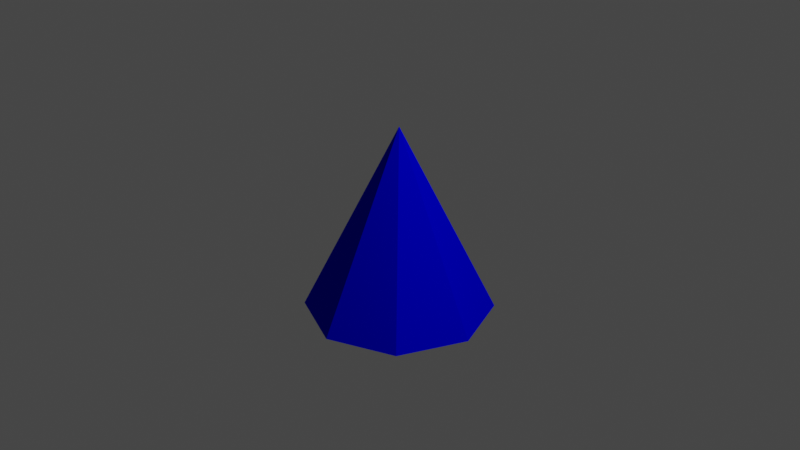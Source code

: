 # Source: shark.blend  (saved by Blender 2.82.7; exported with 4.5.12 LTS)
import bpy
from mathutils import Matrix  # noqa: F401  (used for matrix-valued properties, if any)

bpy.ops.wm.read_factory_settings(use_empty=True)
scene = bpy.context.scene
scene.name = 'Scene'

# ---- collections
col_collection = bpy.data.collections.new('Collection'); scene.collection.children.link(col_collection)

# ---- materials (node trees are filled in below, after node groups)
mat_material_001 = bpy.data.materials.new('Material.001')
mat_material_001.use_transparent_shadow = False
mat_material_001.diffuse_color = (0.0, 0.0001872, 0.8, 1.0)

# ---- material node trees

# ---- world
world_world = bpy.data.worlds.new('World'); scene.world = world_world
world_world.use_nodes = True; world_world.node_tree.nodes.clear()
_N = world_world.node_tree.nodes; _L = world_world.node_tree.links
n0 = _N.new('ShaderNodeOutputWorld'); n0.name = 'World Output'; n0.location = (300, 300)
n1 = _N.new('ShaderNodeBackground'); n1.name = 'Background'; n1.location = (10, 300)
n1.inputs[0].default_value = (0.05088, 0.05088, 0.05088, 1.0)
_L.new(n1.outputs[0], n0.inputs[0])
n0.is_active_output = True
world_world.color = (0.05088, 0.05088, 0.05088)
world_world.use_sun_shadow = False
world_world.sun_shadow_jitter_overblur = 0.0

# ---- cameras
cam_camera = bpy.data.cameras.new('Camera')
cam_camera.clip_end = 100.0
cam_camera.ortho_scale = 7.314

# ---- lights
light_light = bpy.data.lights.new('Light', 'POINT')
light_light.transmission_factor = 0.0
light_light.energy = 1000.0
light_light.shadow_soft_size = 0.1
light_light.shadow_maximum_resolution = 0.006
light_light.use_absolute_resolution = True

# ---- meshes
me_cylinder_001 = bpy.data.meshes.new('Cylinder.001')
me_cylinder_001.from_pydata([(0.0, 1.0, -1.0), (-1.683e-08, -7.686e-05, 1.0), (0.7071, 0.7071, -1.0), (-5.437e-05, -5.434e-05, 1.0), (1.0, -4.371e-08, -1.0), (-7.688e-05, 9.416e-09, 1.0), (0.7071, -0.7071, -1.0), (-5.437e-05, 5.436e-05, 1.0), (-8.742e-08, -1.0, -1.0), (-1.683e-08, 7.687e-05, 1.0), (-0.7071, -0.7071, -1.0), (5.433e-05, 5.436e-05, 1.0), (-1.0, 1.192e-08, -1.0), (7.685e-05, 9.412e-09, 1.0), (-0.7071, 0.7071, -1.0), (5.433e-05, -5.434e-05, 1.0)], [], [(0, 1, 3, 2), (2, 3, 5, 4), (4, 5, 7, 6), (6, 7, 9, 8), (8, 9, 11, 10), (10, 11, 13, 12), (3, 1, 15, 13, 11, 9, 7, 5), (12, 13, 15, 14), (14, 15, 1, 0), (0, 2, 4, 6, 8, 10, 12, 14)])
_uv = me_cylinder_001.uv_layers.new(name='UVMap')
_uv.uv.foreach_set('vector', [1.0, 0.5, 1.0, 1.0, 0.875, 1.0, 0.875, 0.5, 0.875, 0.5, 0.875, 1.0, 0.75, 1.0, 0.75, 0.5, 0.75, 0.5, 0.75, 1.0, 0.625, 1.0, 0.625, 0.5, 0.625, 0.5, 0.625, 1.0, 0.5, 1.0, 0.5, 0.5, 0.5, 0.5, 0.5, 1.0, 0.375, 1.0, 0.375, 0.5, 0.375, 0.5, 0.375, 1.0, 0.25, 1.0, 0.25, 0.5, 0.4197, 0.4197, 0.25, 0.49, 0.08029, 0.4197, 0.01, 0.25, 0.08029, 0.08029, 0.25, 0.01, 0.4197, 0.08029, 0.49, 0.25, 0.25, 0.5, 0.25, 1.0, 0.125, 1.0, 0.125, 0.5, 0.125, 0.5, 0.125, 1.0, 0.0, 1.0, 0.0, 0.5, 0.75, 0.49, 0.9197, 0.4197, 0.99, 0.25, 0.9197, 0.08029, 0.75, 0.01, 0.5803, 0.08029, 0.51, 0.25, 0.5803, 0.4197])
me_cylinder_001.materials.append(mat_material_001)
me_cylinder_001.use_remesh_fix_poles = True
me_cylinder_001.use_remesh_preserve_attributes = False
me_cylinder_001.use_mirror_vertex_groups = False
me_cylinder_001.update()

# ---- objects
ob_light = bpy.data.objects.new('Light', light_light)
ob_camera = bpy.data.objects.new('Camera', cam_camera)
ob_cylinder = bpy.data.objects.new('Cylinder', me_cylinder_001)

# ---- transforms, parenting, visibility, modifiers, constraints
ob_light.location = (4.076, 1.005, 5.904)
ob_light.rotation_euler = (0.6503, 0.05522, 1.866)
ob_light.lock_rotations_4d = False
ob_light.empty_display_type = 'ARROWS'
ob_light.color = (0.0, 0.0, 0.0, 0.0)
ob_light.lineart.crease_threshold = 0.0
ob_camera.location = (7.359, -6.926, 4.958)
ob_camera.rotation_euler = (1.109, 0.0, 0.8149)
ob_camera.lock_rotations_4d = False
ob_camera.empty_display_type = 'ARROWS'
ob_camera.color = (0.0, 0.0, 0.0, 0.0)
ob_camera.display_type = 'WIRE'
ob_camera.lineart.crease_threshold = 0.0
ob_cylinder.location = (0.0, 0.0, 0.0)
ob_cylinder.lineart.crease_threshold = 0.0

# ---- collection membership
col_collection.objects.link(ob_light)
col_collection.objects.link(ob_camera)
col_collection.objects.link(ob_cylinder)

# ---- scene / render settings (as saved in the file)
scene.camera = ob_camera
scene.frame_start = 1; scene.frame_end = 250; scene.frame_set(1)
scene.render.engine = 'BLENDER_EEVEE_NEXT'
scene.cycles.use_denoising = False
scene.cycles.samples = 128
scene.cycles.sampling_pattern = 'TABULATED_SOBOL'
scene.cycles.use_adaptive_sampling = False
scene.cycles.use_light_tree = False
scene.view_settings.view_transform = 'Filmic'
bpy.context.view_layer.update()
